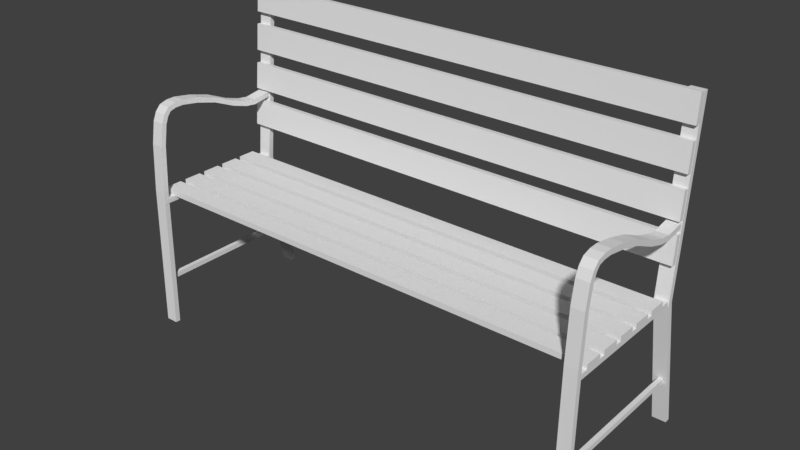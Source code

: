 # Source: Bench_Will.blend  (saved by Blender 2.79.0; exported with 4.5.12 LTS)
import bpy
from mathutils import Matrix  # noqa: F401  (used for matrix-valued properties, if any)

bpy.ops.wm.read_factory_settings(use_empty=True)
scene = bpy.context.scene
scene.name = 'Scene'

# ---- collections
col_collection_1 = bpy.data.collections.new('Collection 1'); scene.collection.children.link(col_collection_1)

# ---- world
world_world = bpy.data.worlds.new('World'); scene.world = world_world
world_world.color = (0.05088, 0.05088, 0.05088)
world_world.use_sun_shadow = False
world_world.sun_shadow_jitter_overblur = 0.0
world_world.cycles.sampling_method = 'MANUAL'

# ---- meshes
me_cube_012 = bpy.data.meshes.new('Cube.012')
me_cube_012.from_pydata([(-1.0, 4.413, -0.9521), (-1.0, -1.237, 0.8126), (-1.0, 6.384, -0.9638), (-1.0, 0.7539, 0.8124), (1.0, 4.413, -0.9521), (1.0, -1.237, 0.8126), (1.0, 6.384, -0.9638), (1.0, 0.7584, 0.8124), (-1.0, -4.688, -3.31), (-1.0, -6.659, -3.299), (1.0, -4.688, -3.31), (1.0, -6.659, -3.299)], [], [(0, 1, 3, 2), (2, 3, 7, 6), (6, 7, 5, 4), (4, 5, 1, 0), (6, 4, 11, 10), (4, 0, 9, 11), (2, 6, 10, 8), (0, 2, 8, 9), (8, 10, 11, 9)])
me_cube_012.use_remesh_preserve_volume = False
me_cube_012.use_remesh_preserve_attributes = False
me_cube_012.use_mirror_vertex_groups = False
me_cube_012.update()
me_cube_003 = bpy.data.meshes.new('Cube.003')
me_cube_003.from_pydata([(-1.015, 4.179, -1.068), (-1.0, -0.3243, 0.8241), (-1.019, 6.171, -1.064), (-1.0, 1.664, 0.8277), (0.9849, 4.202, -1.068), (0.9998, -0.3244, 0.8241), (0.9807, 6.194, -1.063), (0.9998, 1.664, 0.8277), (-1.015, 5.023, -1.693), (-1.02, 7.018, -1.695), (0.9846, 5.047, -1.693), (0.9805, 7.042, -1.695), (-1.015, 4.536, -1.974), (-1.019, 6.457, -1.993), (0.9849, 4.562, -1.974), (0.9808, 6.483, -1.992), (-1.015, 3.667, -2.073), (-1.019, 5.397, -2.107), (0.9854, 3.694, -2.073), (0.9813, 5.424, -2.107), (-1.014, 2.464, -2.132), (-1.018, 3.522, -2.19), (0.986, 2.489, -2.133), (0.9823, 3.547, -2.191), (-1.013, 0.145, -2.162), (-1.016, 0.337, -2.231), (0.9871, 0.1638, -2.163), (0.9838, 0.3558, -2.231), (-1.011, -3.162, -2.176), (-1.015, -3.097, -2.245), (0.9887, -3.144, -2.177), (0.9855, -3.079, -2.245), (-1.008, -10.19, -2.16), (-1.011, -10.36, -2.228), (0.9921, -10.18, -2.16), (0.989, -10.34, -2.228), (-1.004, -18.88, -2.105), (-1.007, -19.2, -2.173), (0.9962, -18.87, -2.106), (0.9932, -19.18, -2.173), (-0.9993, -28.05, -2.001), (-1.002, -28.31, -2.069), (1.001, -28.03, -2.002), (0.9976, -28.3, -2.07), (-0.9961, -34.8, -1.954), (-0.9993, -34.84, -2.022), (1.004, -34.78, -1.954), (1.001, -34.83, -2.023), (-0.9939, -39.32, -1.948), (-0.9972, -39.16, -2.016), (1.006, -39.3, -1.949), (1.003, -39.14, -2.017), (-0.9897, -48.13, -2.023), (-0.9931, -47.55, -2.089), (1.01, -48.1, -2.024), (1.007, -47.52, -2.089)], [], [(0, 1, 3, 2), (2, 3, 7, 6), (6, 7, 5, 4), (4, 5, 1, 0), (7, 3, 1, 5), (0, 2, 9, 8), (6, 4, 10, 11), (4, 0, 8, 10), (2, 6, 11, 9), (11, 10, 14, 15), (8, 9, 13, 12), (10, 8, 12, 14), (9, 11, 15, 13), (15, 14, 18, 19), (12, 13, 17, 16), (14, 12, 16, 18), (13, 15, 19, 17), (18, 16, 20, 22), (17, 19, 23, 21), (19, 18, 22, 23), (16, 17, 21, 20), (23, 22, 26, 27), (20, 21, 25, 24), (22, 20, 24, 26), (21, 23, 27, 25), (24, 25, 29, 28), (26, 24, 28, 30), (25, 27, 31, 29), (27, 26, 30, 31), (30, 28, 32, 34), (29, 31, 35, 33), (31, 30, 34, 35), (28, 29, 33, 32), (35, 34, 38, 39), (32, 33, 37, 36), (34, 32, 36, 38), (33, 35, 39, 37), (38, 36, 40, 42), (37, 39, 43, 41), (39, 38, 42, 43), (36, 37, 41, 40), (41, 43, 47, 45), (43, 42, 46, 47), (40, 41, 45, 44), (42, 40, 44, 46), (47, 46, 50, 51), (44, 45, 49, 48), (46, 44, 48, 50), (45, 47, 51, 49), (50, 48, 52, 54), (49, 51, 55, 53), (51, 50, 54, 55), (48, 49, 53, 52)])
me_cube_003.use_remesh_preserve_volume = False
me_cube_003.use_remesh_preserve_attributes = False
me_cube_003.use_mirror_vertex_groups = False
me_cube_003.update()
me_cube_002 = bpy.data.meshes.new('Cube.002')
me_cube_002.from_pydata([(-1.0, -1.0, -1.0), (-1.0, -1.0, 1.0), (-1.0, 1.0, -1.0), (-1.0, 1.0, 1.0), (1.0, -1.0, -1.0), (1.0, -1.0, 1.0), (1.0, 1.0, -1.0), (1.0, 1.0, 1.0)], [], [(0, 1, 3, 2), (2, 3, 7, 6), (6, 7, 5, 4), (4, 5, 1, 0), (2, 6, 4, 0), (7, 3, 1, 5)])
me_cube_002.use_remesh_preserve_volume = False
me_cube_002.use_remesh_preserve_attributes = False
me_cube_002.use_mirror_vertex_groups = False
me_cube_002.update()
me_cube_001 = bpy.data.meshes.new('Cube.001')
me_cube_001.from_pydata([(-1.0, -1.0, -1.0), (-1.0, -1.0, 1.0), (-1.0, 1.0, -1.0), (-1.0, 1.0, 1.0), (1.0, -1.0, -1.0), (1.0, -1.0, 1.0), (1.0, 1.0, -1.0), (1.0, 1.0, 1.0)], [], [(0, 1, 3, 2), (2, 3, 7, 6), (6, 7, 5, 4), (4, 5, 1, 0), (2, 6, 4, 0), (7, 3, 1, 5)])
me_cube_001.use_remesh_preserve_volume = False
me_cube_001.use_remesh_preserve_attributes = False
me_cube_001.use_mirror_vertex_groups = False
me_cube_001.update()
me_cube_000 = bpy.data.meshes.new('Cube.000')
me_cube_000.from_pydata([(-1.0, -1.0, -1.0), (-1.0, -1.0, 1.0), (-1.0, 1.0, -1.0), (-1.0, 1.0, 1.0), (1.0, -1.0, -1.0), (1.0, -1.0, 1.0), (1.0, 1.0, -1.0), (1.0, 1.0, 1.0)], [], [(0, 1, 3, 2), (2, 3, 7, 6), (6, 7, 5, 4), (4, 5, 1, 0), (2, 6, 4, 0), (7, 3, 1, 5)])
me_cube_000.use_remesh_preserve_volume = False
me_cube_000.use_remesh_preserve_attributes = False
me_cube_000.use_mirror_vertex_groups = False
me_cube_000.update()
me_cube_027 = bpy.data.meshes.new('Cube.027')
me_cube_027.from_pydata([(-1.328, 4.187, -1.061), (-1.313, -0.8187, 0.9967), (-1.333, 6.16, -1.071), (-1.313, 1.207, 0.9851), (0.6715, 4.212, -1.061), (0.6866, -0.8188, 0.9967), (0.6673, 6.185, -1.071), (0.6866, 1.207, 0.9851)], [], [(0, 1, 3, 2), (2, 3, 7, 6), (6, 7, 5, 4), (4, 5, 1, 0)])
me_cube_027.use_remesh_preserve_volume = False
me_cube_027.use_remesh_preserve_attributes = False
me_cube_027.use_mirror_vertex_groups = False
me_cube_027.update()
me_cube_026 = bpy.data.meshes.new('Cube.026')
me_cube_026.from_pydata([(-1.015, 4.179, -1.068), (-1.0, -0.3243, 0.8241), (-1.019, 6.171, -1.064), (-1.0, 1.664, 0.8277), (0.9849, 4.202, -1.068), (0.9998, -0.3244, 0.8241), (0.9807, 6.194, -1.063), (0.9998, 1.664, 0.8277), (-1.015, 5.023, -1.693), (-1.02, 7.018, -1.695), (0.9846, 5.047, -1.693), (0.9805, 7.042, -1.695), (-1.015, 4.536, -1.974), (-1.019, 6.457, -1.993), (0.9849, 4.562, -1.974), (0.9808, 6.483, -1.992), (-1.015, 3.667, -2.073), (-1.019, 5.397, -2.107), (0.9854, 3.694, -2.073), (0.9813, 5.424, -2.107), (-1.014, 2.464, -2.132), (-1.018, 3.522, -2.19), (0.986, 2.489, -2.133), (0.9823, 3.547, -2.191), (-1.013, 0.145, -2.162), (-1.016, 0.337, -2.231), (0.9871, 0.1638, -2.163), (0.9838, 0.3558, -2.231), (-1.011, -3.162, -2.176), (-1.015, -3.097, -2.245), (0.9887, -3.144, -2.177), (0.9855, -3.079, -2.245), (-1.008, -10.19, -2.16), (-1.011, -10.36, -2.228), (0.9921, -10.18, -2.16), (0.989, -10.34, -2.228), (-1.004, -18.88, -2.105), (-1.007, -19.2, -2.173), (0.9962, -18.87, -2.106), (0.9932, -19.18, -2.173), (-0.9993, -28.05, -2.001), (-1.002, -28.31, -2.069), (1.001, -28.03, -2.002), (0.9976, -28.3, -2.07), (-0.9961, -34.8, -1.954), (-0.9993, -34.84, -2.022), (1.004, -34.78, -1.954), (1.001, -34.83, -2.023), (-0.9939, -39.32, -1.948), (-0.9972, -39.16, -2.016), (1.006, -39.3, -1.949), (1.003, -39.14, -2.017), (-0.9897, -48.13, -2.023), (-0.9931, -47.55, -2.089), (1.01, -48.1, -2.024), (1.007, -47.52, -2.089)], [], [(0, 1, 3, 2), (2, 3, 7, 6), (6, 7, 5, 4), (4, 5, 1, 0), (7, 3, 1, 5), (0, 2, 9, 8), (6, 4, 10, 11), (4, 0, 8, 10), (2, 6, 11, 9), (11, 10, 14, 15), (8, 9, 13, 12), (10, 8, 12, 14), (9, 11, 15, 13), (15, 14, 18, 19), (12, 13, 17, 16), (14, 12, 16, 18), (13, 15, 19, 17), (18, 16, 20, 22), (17, 19, 23, 21), (19, 18, 22, 23), (16, 17, 21, 20), (23, 22, 26, 27), (20, 21, 25, 24), (22, 20, 24, 26), (21, 23, 27, 25), (24, 25, 29, 28), (26, 24, 28, 30), (25, 27, 31, 29), (27, 26, 30, 31), (30, 28, 32, 34), (29, 31, 35, 33), (31, 30, 34, 35), (28, 29, 33, 32), (35, 34, 38, 39), (32, 33, 37, 36), (34, 32, 36, 38), (33, 35, 39, 37), (38, 36, 40, 42), (37, 39, 43, 41), (39, 38, 42, 43), (36, 37, 41, 40), (41, 43, 47, 45), (43, 42, 46, 47), (40, 41, 45, 44), (42, 40, 44, 46), (47, 46, 50, 51), (44, 45, 49, 48), (46, 44, 48, 50), (45, 47, 51, 49), (50, 48, 52, 54), (49, 51, 55, 53), (51, 50, 54, 55), (48, 49, 53, 52)])
me_cube_026.use_remesh_preserve_volume = False
me_cube_026.use_remesh_preserve_attributes = False
me_cube_026.use_mirror_vertex_groups = False
me_cube_026.update()
me_cube_025 = bpy.data.meshes.new('Cube.025')
me_cube_025.from_pydata([(-1.0, 4.413, -0.9521), (-1.0, -1.237, 0.8126), (-1.0, 6.384, -0.9638), (-1.0, 0.7539, 0.8124), (1.0, 4.413, -0.9521), (1.0, -1.237, 0.8126), (1.0, 6.384, -0.9638), (1.0, 0.7584, 0.8124), (-1.0, -4.688, -3.31), (-1.0, -6.659, -3.299), (1.0, -4.688, -3.31), (1.0, -6.659, -3.299)], [], [(0, 1, 3, 2), (2, 3, 7, 6), (6, 7, 5, 4), (4, 5, 1, 0), (6, 4, 11, 10), (4, 0, 9, 11), (2, 6, 10, 8), (0, 2, 8, 9), (8, 10, 11, 9)])
me_cube_025.use_remesh_preserve_volume = False
me_cube_025.use_remesh_preserve_attributes = False
me_cube_025.use_mirror_vertex_groups = False
me_cube_025.update()
me_cube_023 = bpy.data.meshes.new('Cube.023')
me_cube_023.from_pydata([(-1.328, 4.187, -1.061), (-1.313, -0.8187, 0.9967), (-1.333, 6.16, -1.071), (-1.313, 1.207, 0.9851), (0.6715, 4.212, -1.061), (0.6866, -0.8188, 0.9967), (0.6673, 6.185, -1.071), (0.6866, 1.207, 0.9851)], [], [(0, 1, 3, 2), (2, 3, 7, 6), (6, 7, 5, 4), (4, 5, 1, 0)])
me_cube_023.use_remesh_preserve_volume = False
me_cube_023.use_remesh_preserve_attributes = False
me_cube_023.use_mirror_vertex_groups = False
me_cube_023.update()
me_cube_022 = bpy.data.meshes.new('Cube.022')
me_cube_022.from_pydata([(-1.0, -1.0, -1.0), (-1.0, -1.0, 1.0), (-1.0, 1.0, -1.0), (-1.0, 1.0, 1.0), (1.0, -1.0, -1.0), (1.0, -1.0, 1.0), (1.0, 1.0, -1.0), (1.0, 1.0, 1.0)], [], [(0, 1, 3, 2), (2, 3, 7, 6), (6, 7, 5, 4), (4, 5, 1, 0), (2, 6, 4, 0), (7, 3, 1, 5)])
me_cube_022.use_remesh_preserve_volume = False
me_cube_022.use_remesh_preserve_attributes = False
me_cube_022.use_mirror_vertex_groups = False
me_cube_022.update()
me_cube_021 = bpy.data.meshes.new('Cube.021')
me_cube_021.from_pydata([(-1.0, -1.0, -1.0), (-1.0, -1.0, 1.0), (-1.0, 1.0, -1.0), (-1.0, 1.0, 1.0), (1.0, -1.0, -1.0), (1.0, -1.0, 1.0), (1.0, 1.0, -1.0), (1.0, 1.0, 1.0)], [], [(0, 1, 3, 2), (2, 3, 7, 6), (6, 7, 5, 4), (4, 5, 1, 0), (2, 6, 4, 0), (7, 3, 1, 5)])
me_cube_021.use_remesh_preserve_volume = False
me_cube_021.use_remesh_preserve_attributes = False
me_cube_021.use_mirror_vertex_groups = False
me_cube_021.update()
me_cube_020 = bpy.data.meshes.new('Cube.020')
me_cube_020.from_pydata([(-1.0, -1.0, -1.0), (-1.0, -1.0, 1.0), (-1.0, 1.0, -1.0), (-1.0, 1.0, 1.0), (1.0, -1.0, -1.0), (1.0, -1.0, 1.0), (1.0, 1.0, -1.0), (1.0, 1.0, 1.0)], [], [(0, 1, 3, 2), (2, 3, 7, 6), (6, 7, 5, 4), (4, 5, 1, 0), (2, 6, 4, 0), (7, 3, 1, 5)])
me_cube_020.use_remesh_preserve_volume = False
me_cube_020.use_remesh_preserve_attributes = False
me_cube_020.use_mirror_vertex_groups = False
me_cube_020.update()
me_cube_019 = bpy.data.meshes.new('Cube.019')
me_cube_019.from_pydata([(-1.0, -1.0, -1.0), (-1.0, -1.0, 1.0), (-1.0, 1.0, -1.0), (-1.0, 1.0, 1.0), (1.0, -1.0, -1.0), (1.0, -1.0, 1.0), (1.0, 1.0, -1.0), (1.0, 1.0, 1.0)], [], [(0, 1, 3, 2), (2, 3, 7, 6), (6, 7, 5, 4), (4, 5, 1, 0), (2, 6, 4, 0), (7, 3, 1, 5)])
me_cube_019.use_remesh_preserve_volume = False
me_cube_019.use_remesh_preserve_attributes = False
me_cube_019.use_mirror_vertex_groups = False
me_cube_019.update()
me_cube_018 = bpy.data.meshes.new('Cube.018')
me_cube_018.from_pydata([(-1.0, -1.0, -1.0), (-1.0, -1.0, 1.0), (-1.0, 1.0, -1.0), (-1.0, 1.0, 1.0), (1.0, -1.0, -1.0), (1.0, -1.0, 1.0), (1.0, 1.0, -1.0), (1.0, 1.0, 1.0)], [], [(0, 1, 3, 2), (2, 3, 7, 6), (6, 7, 5, 4), (4, 5, 1, 0), (2, 6, 4, 0), (7, 3, 1, 5)])
me_cube_018.use_remesh_preserve_volume = False
me_cube_018.use_remesh_preserve_attributes = False
me_cube_018.use_mirror_vertex_groups = False
me_cube_018.update()
me_cube_017 = bpy.data.meshes.new('Cube.017')
me_cube_017.from_pydata([(-1.328, 4.187, -1.061), (-1.313, -0.8187, 0.9967), (-1.333, 6.16, -1.071), (-1.313, 1.207, 0.9851), (0.6715, 4.212, -1.061), (0.6866, -0.8188, 0.9967), (0.6673, 6.185, -1.071), (0.6866, 1.207, 0.9851)], [], [(0, 1, 3, 2), (2, 3, 7, 6), (6, 7, 5, 4), (4, 5, 1, 0)])
me_cube_017.use_remesh_preserve_volume = False
me_cube_017.use_remesh_preserve_attributes = False
me_cube_017.use_mirror_vertex_groups = False
me_cube_017.update()
me_cube_016 = bpy.data.meshes.new('Cube.016')
me_cube_016.from_pydata([(-1.327, 4.187, -1.061), (-1.312, -0.8187, 0.9967), (-1.332, 6.16, -1.071), (-1.312, 1.18, 0.996), (0.6726, 4.212, -1.061), (0.6877, -0.8188, 0.9967), (0.6684, 6.185, -1.071), (0.6877, 1.18, 0.996)], [], [(0, 1, 3, 2), (2, 3, 7, 6), (6, 7, 5, 4), (4, 5, 1, 0)])
me_cube_016.use_remesh_preserve_volume = False
me_cube_016.use_remesh_preserve_attributes = False
me_cube_016.use_mirror_vertex_groups = False
me_cube_016.update()
me_cube_009 = bpy.data.meshes.new('Cube.009')
me_cube_009.from_pydata([(-1.0, -1.0, -1.0), (-1.0, -1.0, 1.0), (-1.0, 1.0, -1.0), (-1.0, 1.0, 1.0), (1.0, -1.0, -1.0), (1.0, -1.0, 1.0), (1.0, 1.0, -1.0), (1.0, 1.0, 1.0)], [], [(0, 1, 3, 2), (2, 3, 7, 6), (6, 7, 5, 4), (4, 5, 1, 0), (2, 6, 4, 0), (7, 3, 1, 5)])
me_cube_009.use_remesh_preserve_volume = False
me_cube_009.use_remesh_preserve_attributes = False
me_cube_009.use_mirror_vertex_groups = False
me_cube_009.update()

# ---- objects
ob_cube_009 = bpy.data.objects.new('Cube.009', me_cube_012)
ob_cube_005 = bpy.data.objects.new('Cube.005', me_cube_003)
ob_cube_004 = bpy.data.objects.new('Cube.004', me_cube_002)
ob_cube_003 = bpy.data.objects.new('Cube.003', me_cube_001)
ob_cube_001 = bpy.data.objects.new('Cube.001', me_cube_000)
ob_cube_008 = bpy.data.objects.new('Cube.008', me_cube_027)
ob_cube_007 = bpy.data.objects.new('Cube.007', me_cube_026)
ob_cube_018 = bpy.data.objects.new('Cube.018', me_cube_025)
ob_cube_016 = bpy.data.objects.new('Cube.016', me_cube_023)
ob_cube_015 = bpy.data.objects.new('Cube.015', me_cube_022)
ob_cube_014 = bpy.data.objects.new('Cube.014', me_cube_021)
ob_cube_013 = bpy.data.objects.new('Cube.013', me_cube_020)
ob_cube_010 = bpy.data.objects.new('Cube.010', me_cube_019)
ob_cube_000 = bpy.data.objects.new('Cube.000', me_cube_018)
ob_cube_012 = bpy.data.objects.new('Cube.012', me_cube_017)
ob_cube_011 = bpy.data.objects.new('Cube.011', me_cube_016)
ob_cube_006 = bpy.data.objects.new('Cube.006', me_cube_009)

# ---- transforms, parenting, visibility, modifiers, constraints
ob_cube_009.location = (-0.0728, -0.004758, 0.5255)
ob_cube_009.rotation_euler = (0.07694, -0.0, 0.0)
ob_cube_009.scale = (0.04212, -0.01608, -0.4687)
ob_cube_009.lineart.crease_threshold = 0.0
ob_cube_005.location = (2.79, -0.95, 0.5149)
ob_cube_005.rotation_euler = (-0.09778, 9.111e-05, 0.001142)
ob_cube_005.scale = (0.03826, -0.01608, -0.4687)
ob_cube_005.lineart.crease_threshold = 0.0
ob_cube_004.location = (1.36, -0.06955, 1.996)
ob_cube_004.rotation_euler = (7.774, -0.0, 0.0)
ob_cube_004.scale = (1.471, 0.08278, 0.01718)
ob_cube_004.lineart.crease_threshold = 0.0
ob_cube_003.location = (1.359, -0.08992, 1.754)
ob_cube_003.rotation_euler = (7.774, -0.0, 0.0)
ob_cube_003.scale = (1.471, 0.08278, 0.01718)
ob_cube_003.lineart.crease_threshold = 0.0
ob_cube_001.location = (1.359, -0.1122, 1.508)
ob_cube_001.rotation_euler = (7.761, -0.0, 0.0)
ob_cube_001.scale = (1.471, 0.08278, 0.01718)
ob_cube_001.lineart.crease_threshold = 0.0
ob_cube_008.location = (2.799, -0.526, 0.3938)
ob_cube_008.rotation_euler = (-1.657, 0.001143, -7.833e-05)
ob_cube_008.scale = (0.01384, -0.01608, -0.4639)
ob_cube_008.lineart.crease_threshold = 0.0
ob_cube_007.location = (-0.07362, -0.95, 0.5149)
ob_cube_007.rotation_euler = (-0.09778, 9.111e-05, 0.001142)
ob_cube_007.scale = (0.03826, -0.01608, -0.4687)
ob_cube_007.lineart.crease_threshold = 0.0
ob_cube_018.location = (2.789, -0.004758, 0.5255)
ob_cube_018.rotation_euler = (0.07694, -0.0, 0.0)
ob_cube_018.scale = (0.04212, -0.01608, -0.4687)
ob_cube_018.lineart.crease_threshold = 0.0
ob_cube_016.location = (-0.07093, -0.526, 0.3938)
ob_cube_016.rotation_euler = (-1.657, 0.001143, -7.833e-05)
ob_cube_016.scale = (0.01384, -0.01608, -0.4639)
ob_cube_016.lineart.crease_threshold = 0.0
ob_cube_015.location = (1.358, -0.8666, 0.9965)
ob_cube_015.rotation_euler = (6.283, -0.0, 0.0)
ob_cube_015.scale = (1.471, 0.05602, 0.01713)
ob_cube_015.lineart.crease_threshold = 0.0
ob_cube_014.location = (1.358, -0.7163, 0.9965)
ob_cube_014.rotation_euler = (6.283, -0.0, 0.0)
ob_cube_014.scale = (1.471, 0.05602, 0.01713)
ob_cube_014.lineart.crease_threshold = 0.0
ob_cube_013.location = (1.358, -0.5661, 0.9965)
ob_cube_013.rotation_euler = (6.283, -0.0, 0.0)
ob_cube_013.scale = (1.471, 0.05602, 0.01713)
ob_cube_013.lineart.crease_threshold = 0.0
ob_cube_010.location = (1.358, -0.4162, 0.9965)
ob_cube_010.rotation_euler = (6.283, -0.0, 0.0)
ob_cube_010.scale = (1.471, 0.05602, 0.01713)
ob_cube_010.lineart.crease_threshold = 0.0
ob_cube_000.location = (1.358, -0.266, 0.9965)
ob_cube_000.rotation_euler = (6.283, -0.0, 0.0)
ob_cube_000.scale = (1.471, 0.05602, 0.01713)
ob_cube_000.lineart.crease_threshold = 0.0
ob_cube_012.location = (-0.06035, -0.5811, 0.9236)
ob_cube_012.rotation_euler = (-1.665, 0.001142, -8.747e-05)
ob_cube_012.scale = (0.03826, -0.01607, -0.4172)
ob_cube_012.lineart.crease_threshold = 0.0
ob_cube_011.location = (2.801, -0.581, 0.9236)
ob_cube_011.rotation_euler = (-1.665, 0.001142, -8.747e-05)
ob_cube_011.scale = (0.03826, -0.01607, -0.4172)
ob_cube_011.lineart.crease_threshold = 0.0
ob_cube_006.location = (1.359, -0.1323, 1.271)
ob_cube_006.rotation_euler = (7.774, -0.0, 0.0)
ob_cube_006.scale = (1.471, 0.08278, 0.01718)
ob_cube_006.lineart.crease_threshold = 0.0

# ---- collection membership
col_collection_1.objects.link(ob_cube_009)
col_collection_1.objects.link(ob_cube_005)
col_collection_1.objects.link(ob_cube_004)
col_collection_1.objects.link(ob_cube_003)
col_collection_1.objects.link(ob_cube_001)
col_collection_1.objects.link(ob_cube_008)
col_collection_1.objects.link(ob_cube_007)
col_collection_1.objects.link(ob_cube_018)
col_collection_1.objects.link(ob_cube_016)
col_collection_1.objects.link(ob_cube_015)
col_collection_1.objects.link(ob_cube_014)
col_collection_1.objects.link(ob_cube_013)
col_collection_1.objects.link(ob_cube_010)
col_collection_1.objects.link(ob_cube_000)
col_collection_1.objects.link(ob_cube_012)
col_collection_1.objects.link(ob_cube_011)
col_collection_1.objects.link(ob_cube_006)

# ---- scene / render settings (as saved in the file)
scene.frame_start = 1; scene.frame_end = 250; scene.frame_set(1)
scene.render.engine = 'BLENDER_EEVEE_NEXT'
scene.render.resolution_percentage = 50
scene.render.dither_intensity = 0.0
scene.cycles.use_denoising = False
scene.cycles.samples = 128
scene.cycles.sampling_pattern = 'TABULATED_SOBOL'
scene.cycles.use_adaptive_sampling = False
scene.cycles.use_light_tree = False
scene.cycles.blur_glossy = 0.0
scene.cycles.sample_clamp_indirect = 0.0
scene.view_settings.view_transform = 'Standard'
bpy.context.view_layer.update()

# ---- added for rendering (the .blend has no active camera and no usable light): camera, sun
cam_auto = bpy.data.cameras.new('AutoCamera')
cam_auto.lens = 50.0
cam_auto.sensor_width = 36.0
cam_auto.clip_end = 1000.0
ob_auto_camera = bpy.data.objects.new('AutoCamera', cam_auto)
scene.collection.objects.link(ob_auto_camera)
ob_auto_camera.location = (4.8583, -4.68469, 3.86702)
ob_auto_camera.rotation_euler = (1.09748, -7.21219e-08, 0.694738)
scene.camera = ob_auto_camera
light_auto_sun = bpy.data.lights.new('AutoSun', 'SUN')
light_auto_sun.energy = 3.0
light_auto_sun.angle = 0.0523599
ob_auto_sun = bpy.data.objects.new('AutoSun', light_auto_sun)
scene.collection.objects.link(ob_auto_sun)
ob_auto_sun.rotation_euler = (0.872665, 0.174533, 0.523599)
bpy.context.view_layer.update()
